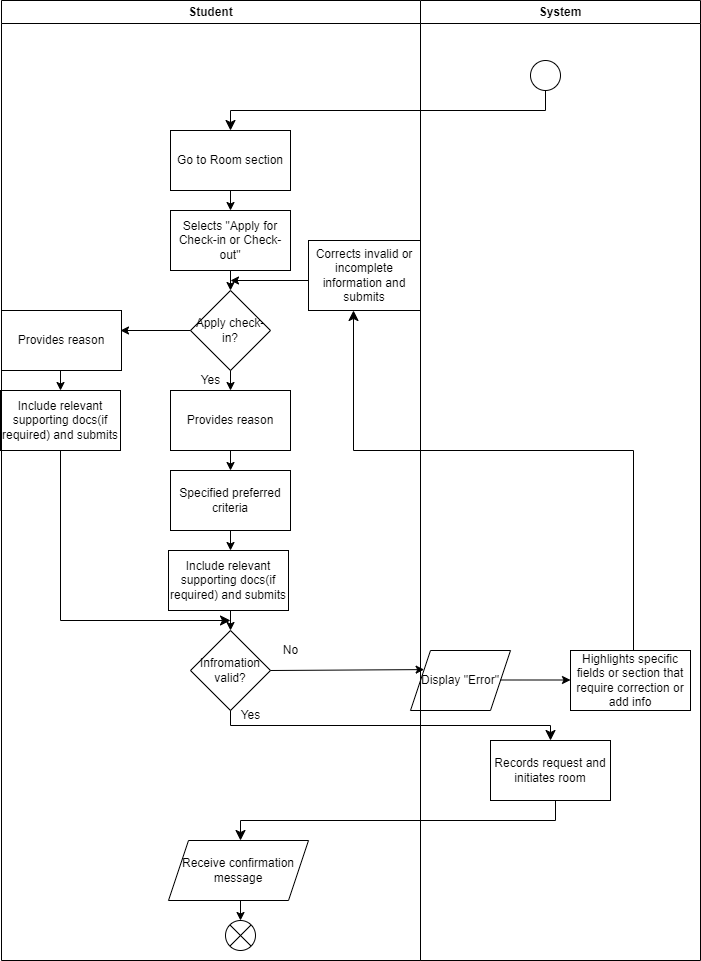

The diagram above was exported from draw.io. Its source (the exported page's mxGraphModel, read from the mxfile embedded in the PNG):
<mxGraphModel dx="457" dy="725" grid="1" gridSize="10" guides="1" tooltips="1" connect="1" arrows="1" fold="1" page="1" pageScale="1" pageWidth="850" pageHeight="1100" math="0" shadow="0">
  <root>
    <mxCell id="0" />
    <mxCell id="1" parent="0" />
    <mxCell id="2" value="" style="ellipse;" vertex="1" parent="1">
      <mxGeometry x="580" y="60" width="30" height="30" as="geometry" />
    </mxCell>
    <mxCell id="3" value="" style="edgeStyle=elbowEdgeStyle;elbow=vertical;endArrow=classic;html=1;curved=0;rounded=0;endSize=8;startSize=8;" edge="1" parent="1">
      <mxGeometry width="50" height="50" relative="1" as="geometry">
        <mxPoint x="595" y="90" as="sourcePoint" />
        <mxPoint x="280" y="130" as="targetPoint" />
      </mxGeometry>
    </mxCell>
    <mxCell id="4" value="Go to Room section" style="rounded=0;whiteSpace=wrap;html=1;" vertex="1" parent="1">
      <mxGeometry x="220" y="130" width="120" height="60" as="geometry" />
    </mxCell>
    <mxCell id="5" value="" style="endArrow=classic;html=1;" edge="1" parent="1">
      <mxGeometry width="50" height="50" relative="1" as="geometry">
        <mxPoint x="280" y="190" as="sourcePoint" />
        <mxPoint x="280" y="210" as="targetPoint" />
      </mxGeometry>
    </mxCell>
    <mxCell id="6" value="Selects &quot;Apply for Check-in or Check-out&quot;" style="rounded=0;whiteSpace=wrap;html=1;" vertex="1" parent="1">
      <mxGeometry x="220" y="210" width="120" height="60" as="geometry" />
    </mxCell>
    <mxCell id="7" value="" style="endArrow=classic;html=1;" edge="1" parent="1">
      <mxGeometry width="50" height="50" relative="1" as="geometry">
        <mxPoint x="280" y="270" as="sourcePoint" />
        <mxPoint x="280" y="290" as="targetPoint" />
      </mxGeometry>
    </mxCell>
    <mxCell id="8" value="Apply check-in?" style="rhombus;whiteSpace=wrap;html=1;" vertex="1" parent="1">
      <mxGeometry x="240" y="290" width="80" height="80" as="geometry" />
    </mxCell>
    <mxCell id="9" value="" style="endArrow=classic;html=1;" edge="1" parent="1">
      <mxGeometry width="50" height="50" relative="1" as="geometry">
        <mxPoint x="280" y="370" as="sourcePoint" />
        <mxPoint x="280" y="390" as="targetPoint" />
      </mxGeometry>
    </mxCell>
    <mxCell id="10" value="Yes" style="text;html=1;align=center;verticalAlign=middle;resizable=0;points=[];autosize=1;strokeColor=none;fillColor=none;" vertex="1" parent="1">
      <mxGeometry x="240" y="365" width="40" height="30" as="geometry" />
    </mxCell>
    <mxCell id="11" value="Provides reason" style="rounded=0;whiteSpace=wrap;html=1;" vertex="1" parent="1">
      <mxGeometry x="220" y="390" width="120" height="60" as="geometry" />
    </mxCell>
    <mxCell id="12" value="" style="endArrow=classic;html=1;" edge="1" parent="1" target="13">
      <mxGeometry width="50" height="50" relative="1" as="geometry">
        <mxPoint x="280" y="450" as="sourcePoint" />
        <mxPoint x="280" y="470" as="targetPoint" />
      </mxGeometry>
    </mxCell>
    <mxCell id="13" value="Specified preferred criteria" style="rounded=0;whiteSpace=wrap;html=1;" vertex="1" parent="1">
      <mxGeometry x="220" y="470" width="120" height="60" as="geometry" />
    </mxCell>
    <mxCell id="14" value="" style="endArrow=classic;html=1;" edge="1" parent="1">
      <mxGeometry width="50" height="50" relative="1" as="geometry">
        <mxPoint x="280" y="530" as="sourcePoint" />
        <mxPoint x="280" y="550" as="targetPoint" />
      </mxGeometry>
    </mxCell>
    <mxCell id="15" value="Include relevant supporting docs(if required) and submits" style="rounded=0;whiteSpace=wrap;html=1;" vertex="1" parent="1">
      <mxGeometry x="218" y="550" width="120" height="60" as="geometry" />
    </mxCell>
    <mxCell id="16" value="" style="endArrow=classic;html=1;" edge="1" parent="1">
      <mxGeometry width="50" height="50" relative="1" as="geometry">
        <mxPoint x="280" y="610" as="sourcePoint" />
        <mxPoint x="280" y="630" as="targetPoint" />
      </mxGeometry>
    </mxCell>
    <mxCell id="17" value="Infromation valid?" style="rhombus;whiteSpace=wrap;html=1;" vertex="1" parent="1">
      <mxGeometry x="240" y="630" width="80" height="80" as="geometry" />
    </mxCell>
    <mxCell id="18" value="" style="edgeStyle=elbowEdgeStyle;elbow=vertical;endArrow=classic;html=1;curved=0;rounded=0;endSize=8;startSize=8;" edge="1" parent="1">
      <mxGeometry width="50" height="50" relative="1" as="geometry">
        <mxPoint x="280" y="710" as="sourcePoint" />
        <mxPoint x="600" y="740" as="targetPoint" />
      </mxGeometry>
    </mxCell>
    <mxCell id="19" value="Records request and initiates room" style="rounded=0;whiteSpace=wrap;html=1;" vertex="1" parent="1">
      <mxGeometry x="540" y="740" width="120" height="60" as="geometry" />
    </mxCell>
    <mxCell id="20" value="" style="edgeStyle=elbowEdgeStyle;elbow=vertical;endArrow=classic;html=1;curved=0;rounded=0;endSize=8;startSize=8;" edge="1" parent="1">
      <mxGeometry width="50" height="50" relative="1" as="geometry">
        <mxPoint x="605" y="800" as="sourcePoint" />
        <mxPoint x="290" y="840" as="targetPoint" />
      </mxGeometry>
    </mxCell>
    <mxCell id="21" value="Receive confirmation message" style="shape=parallelogram;perimeter=parallelogramPerimeter;whiteSpace=wrap;html=1;fixedSize=1;" vertex="1" parent="1">
      <mxGeometry x="218" y="840" width="140" height="60" as="geometry" />
    </mxCell>
    <mxCell id="22" value="Yes" style="text;html=1;align=center;verticalAlign=middle;resizable=0;points=[];autosize=1;strokeColor=none;fillColor=none;" vertex="1" parent="1">
      <mxGeometry x="280" y="700" width="40" height="30" as="geometry" />
    </mxCell>
    <mxCell id="23" value="Provides reason" style="rounded=0;whiteSpace=wrap;html=1;" vertex="1" parent="1">
      <mxGeometry x="51" y="310" width="120" height="60" as="geometry" />
    </mxCell>
    <mxCell id="24" value="" style="endArrow=classic;html=1;" edge="1" parent="1">
      <mxGeometry width="50" height="50" relative="1" as="geometry">
        <mxPoint x="110" y="370" as="sourcePoint" />
        <mxPoint x="110" y="390" as="targetPoint" />
      </mxGeometry>
    </mxCell>
    <mxCell id="25" value="Include relevant supporting docs(if required) and submits" style="rounded=0;whiteSpace=wrap;html=1;" vertex="1" parent="1">
      <mxGeometry x="50" y="390" width="120" height="60" as="geometry" />
    </mxCell>
    <mxCell id="26" value="" style="edgeStyle=elbowEdgeStyle;elbow=vertical;endArrow=classic;html=1;curved=0;rounded=0;endSize=8;startSize=8;" edge="1" parent="1">
      <mxGeometry width="50" height="50" relative="1" as="geometry">
        <mxPoint x="110" y="450" as="sourcePoint" />
        <mxPoint x="280" y="620" as="targetPoint" />
        <Array as="points">
          <mxPoint x="160" y="620" />
        </Array>
      </mxGeometry>
    </mxCell>
    <mxCell id="27" value="" style="endArrow=classic;html=1;exitX=0.908;exitY=0.333;exitDx=0;exitDy=0;exitPerimeter=0;" edge="1" parent="1">
      <mxGeometry width="50" height="50" relative="1" as="geometry">
        <mxPoint x="240" y="330" as="sourcePoint" />
        <mxPoint x="170" y="330" as="targetPoint" />
      </mxGeometry>
    </mxCell>
    <mxCell id="28" value="" style="endArrow=classic;html=1;entryX=0;entryY=0.25;entryDx=0;entryDy=0;" edge="1" parent="1" target="30">
      <mxGeometry width="50" height="50" relative="1" as="geometry">
        <mxPoint x="320" y="670" as="sourcePoint" />
        <mxPoint x="400" y="670" as="targetPoint" />
      </mxGeometry>
    </mxCell>
    <mxCell id="29" value="No" style="text;html=1;align=center;verticalAlign=middle;resizable=0;points=[];autosize=1;strokeColor=none;fillColor=none;" vertex="1" parent="1">
      <mxGeometry x="320" y="635" width="40" height="30" as="geometry" />
    </mxCell>
    <mxCell id="30" value="Display &quot;Error&quot;" style="shape=parallelogram;perimeter=parallelogramPerimeter;whiteSpace=wrap;html=1;fixedSize=1;" vertex="1" parent="1">
      <mxGeometry x="460" y="650" width="100" height="60" as="geometry" />
    </mxCell>
    <mxCell id="31" value="" style="endArrow=classic;html=1;" edge="1" parent="1">
      <mxGeometry width="50" height="50" relative="1" as="geometry">
        <mxPoint x="550" y="679.5" as="sourcePoint" />
        <mxPoint x="620" y="679.5" as="targetPoint" />
      </mxGeometry>
    </mxCell>
    <mxCell id="32" value="Highlights specific fields or section that require correction or add info" style="rounded=0;whiteSpace=wrap;html=1;" vertex="1" parent="1">
      <mxGeometry x="620" y="650" width="120" height="60" as="geometry" />
    </mxCell>
    <mxCell id="33" value="" style="edgeStyle=elbowEdgeStyle;elbow=vertical;endArrow=classic;html=1;curved=0;rounded=0;endSize=8;startSize=8;" edge="1" parent="1" target="37">
      <mxGeometry width="50" height="50" relative="1" as="geometry">
        <mxPoint x="683" y="650" as="sourcePoint" />
        <mxPoint x="470" y="320" as="targetPoint" />
        <Array as="points">
          <mxPoint x="403" y="450" />
        </Array>
      </mxGeometry>
    </mxCell>
    <mxCell id="34" value="" style="endArrow=classic;html=1;" edge="1" parent="1">
      <mxGeometry width="50" height="50" relative="1" as="geometry">
        <mxPoint x="360" y="280" as="sourcePoint" />
        <mxPoint x="280" y="280" as="targetPoint" />
      </mxGeometry>
    </mxCell>
    <mxCell id="35" value="" style="endArrow=classic;html=1;" edge="1" parent="1">
      <mxGeometry width="50" height="50" relative="1" as="geometry">
        <mxPoint x="290" y="900" as="sourcePoint" />
        <mxPoint x="290" y="920" as="targetPoint" />
      </mxGeometry>
    </mxCell>
    <mxCell id="36" value="" style="shape=sumEllipse;perimeter=ellipsePerimeter;whiteSpace=wrap;html=1;backgroundOutline=1;" vertex="1" parent="1">
      <mxGeometry x="275" y="920" width="30" height="30" as="geometry" />
    </mxCell>
    <mxCell id="37" value="Corrects invalid or incomplete information and submits" style="rounded=0;whiteSpace=wrap;html=1;" vertex="1" parent="1">
      <mxGeometry x="358" y="240" width="112" height="70" as="geometry" />
    </mxCell>
    <mxCell id="38" value="Student" style="swimlane;whiteSpace=wrap;html=1;" vertex="1" parent="1">
      <mxGeometry x="51" width="419" height="960" as="geometry" />
    </mxCell>
    <mxCell id="39" value="System" style="swimlane;whiteSpace=wrap;html=1;" vertex="1" parent="1">
      <mxGeometry x="470" width="280" height="960" as="geometry" />
    </mxCell>
  </root>
</mxGraphModel>